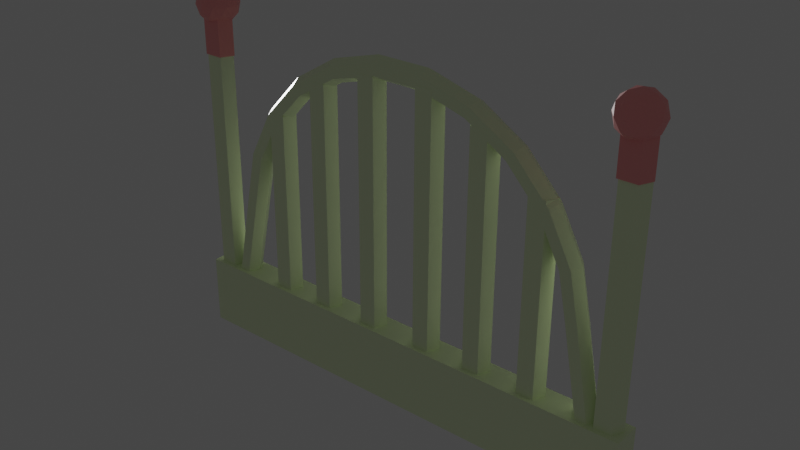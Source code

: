 # Source: fence.blend  (saved by Blender 2.93.21; exported with 4.5.12 LTS)
import bpy
from mathutils import Matrix  # noqa: F401  (used for matrix-valued properties, if any)

bpy.ops.wm.read_factory_settings(use_empty=True)
scene = bpy.context.scene
scene.name = 'Scene'

# ---- collections
col_fence = bpy.data.collections.new('fence'); scene.collection.children.link(col_fence)

# ---- materials (node trees are filled in below, after node groups)
mat_material_001 = bpy.data.materials.new('Material.001')
mat_material_001.alpha_threshold = 0.0
mat_material_001.use_transparent_shadow = False
mat_material_001.line_color = (0.0, 0.0, 0.0, 1.0)
mat_roof4 = bpy.data.materials.new('roof4')
mat_roof4.use_transparent_shadow = False

# ---- material node trees
mat_material_001.use_nodes = True; mat_material_001.node_tree.nodes.clear()
_N = mat_material_001.node_tree.nodes; _L = mat_material_001.node_tree.links
n0 = _N.new('ShaderNodeOutputMaterial'); n0.name = 'Material Output'; n0.location = (300, 300)
n1 = _N.new('ShaderNodeBsdfPrincipled'); n1.name = 'Principled BSDF'; n1.location = (10, 300)
n1.distribution = 'GGX'
n1.subsurface_method = 'BURLEY'
n1.inputs[0].default_value = (0.882, 1.0, 0.6606, 1.0)
n1.inputs[2].default_value = 0.4
n1.inputs[3].default_value = 1.45
n1.inputs[27].default_value = (0.0, 0.0, 0.0, 1.0)
n1.inputs[28].default_value = 1.0
_L.new(n1.outputs[0], n0.inputs[0])
n0.is_active_output = True
mat_roof4.use_nodes = True; mat_roof4.node_tree.nodes.clear()
_N = mat_roof4.node_tree.nodes; _L = mat_roof4.node_tree.links
n0 = _N.new('ShaderNodeBsdfPrincipled'); n0.name = 'Principled BSDF'; n0.location = (10, 300)
n0.distribution = 'GGX'
n0.subsurface_method = 'BURLEY'
n0.inputs[0].default_value = (1.0, 0.3718, 0.3659, 1.0)
n0.inputs[3].default_value = 1.45
n0.inputs[27].default_value = (0.0, 0.0, 0.0, 1.0)
n0.inputs[28].default_value = 1.0
n1 = _N.new('ShaderNodeOutputMaterial'); n1.name = 'Material Output'; n1.location = (300, 300)
_L.new(n0.outputs[0], n1.inputs[0])
n1.is_active_output = True

# ---- world
world_world = bpy.data.worlds.new('World'); scene.world = world_world
world_world.use_nodes = True; world_world.node_tree.nodes.clear()
_N = world_world.node_tree.nodes; _L = world_world.node_tree.links
n0 = _N.new('ShaderNodeOutputWorld'); n0.name = 'World Output'; n0.location = (300, 300)
n1 = _N.new('ShaderNodeBackground'); n1.name = 'Background'; n1.location = (10, 300)
n1.inputs[0].default_value = (0.05088, 0.05088, 0.05088, 1.0)
_L.new(n1.outputs[0], n0.inputs[0])
n0.is_active_output = True
world_world.color = (0.05088, 0.05088, 0.05088)
world_world.use_sun_shadow = False
world_world.sun_shadow_jitter_overblur = 0.0

# ---- lights
light_sun = bpy.data.lights.new('Sun', 'SUN')
light_sun.transmission_factor = 0.0
light_sun.energy = 1.0
light_sun.shadow_soft_size = 0.125

# ---- meshes
me_cylinder_015 = bpy.data.meshes.new('Cylinder.015')
me_cylinder_015.from_pydata([(9.384e-10, 0.15, -1.065), (9.384e-10, 0.15, 1.065), (0.1427, 0.04635, -1.065), (0.1427, 0.04635, 1.065), (0.08817, -0.1214, -1.065), (0.08817, -0.1214, 1.065), (-0.08817, -0.1214, -1.065), (-0.08817, -0.1214, 1.065), (-0.1427, 0.04635, -1.065), (-0.1427, 0.04635, 1.065)], [], [(0, 1, 3, 2), (2, 3, 5, 4), (4, 5, 7, 6), (3, 1, 9, 7, 5), (6, 7, 9, 8), (8, 9, 1, 0), (0, 2, 4, 6, 8)])
_uv = me_cylinder_015.uv_layers.new(name='UVMap')
_uv.uv.foreach_set('vector', [1.0, 0.5, 1.0, 1.0, 0.8, 1.0, 0.8, 0.5, 0.8, 0.5, 0.8, 1.0, 0.6, 1.0, 0.6, 0.5, 0.6, 0.5, 0.6, 1.0, 0.4, 1.0, 0.4, 0.5, 0.4783, 0.3242, 0.25, 0.49, 0.02175, 0.3242, 0.1089, 0.05584, 0.3911, 0.05584, 0.4, 0.5, 0.4, 1.0, 0.2, 1.0, 0.2, 0.5, 0.2, 0.5, 0.2, 1.0, 2.98e-08, 1.0, 2.98e-08, 0.5, 0.75, 0.49, 0.9783, 0.3242, 0.8911, 0.05584, 0.6089, 0.05584, 0.5217, 0.3242])
me_cylinder_015.materials.append(mat_material_001)
me_cylinder_015.use_remesh_fix_poles = True
me_cylinder_015.use_remesh_preserve_attributes = False
me_cylinder_015.update()
me_torus_002 = bpy.data.meshes.new('Torus.002')
me_torus_002.from_pydata([(0.5625, 1.578, -1.732e-10), (0.5656, 1.533, 0.07794), (0.5718, 1.443, 0.07794), (0.5748, 1.398, -1.732e-10), (0.5718, 1.443, -0.07794), (0.5656, 1.533, -0.07794), (0.1413, 1.49, -1.732e-10), (0.1563, 1.448, 0.07794), (0.1865, 1.363, 0.07794), (0.2015, 1.32, -1.732e-10), (0.1865, 1.363, -0.07794), (0.1563, 1.448, -0.07794), (-0.2408, 1.292, -1.732e-10), (-0.2148, 1.255, 0.07794), (-0.1629, 1.182, 0.07794), (-0.137, 1.145, -1.732e-10), (-0.1629, 1.182, -0.07794), (-0.2148, 1.255, -0.07794), (-0.5553, 0.9984, -1.732e-10), (-0.5204, 0.97, 0.07794), (-0.4505, 0.9132, 0.07794), (-0.4156, 0.8849, -1.732e-10), (-0.4505, 0.9132, -0.07794), (-0.5204, 0.97, -0.07794), (-0.7788, 0.6308, -1.732e-10), (-0.7376, 0.6129, 0.07794), (-0.655, 0.577, 0.07794), (-0.6137, 0.5591, -1.732e-10), (-0.655, 0.577, -0.07794), (-0.7376, 0.6129, -0.07794), (-0.8949, 0.2165, -1.732e-10), (-0.8503, 0.2103, 0.07794), (-0.7612, 0.1981, 0.07794), (-0.7166, 0.192, -1.732e-10), (-0.7612, 0.1981, -0.07794), (-0.8503, 0.2103, -0.07794), (-0.8949, -0.2138, -1.732e-10), (-0.8503, -0.2077, 0.07794), (-0.7612, -0.1954, 0.07794), (-0.7166, -0.1893, -1.732e-10), (-0.7612, -0.1954, -0.07794), (-0.8503, -0.2077, -0.07794), (-0.7788, -0.6281, -1.732e-10), (-0.7376, -0.6102, 0.07794), (-0.655, -0.5744, 0.07794), (-0.6137, -0.5564, -1.732e-10), (-0.655, -0.5744, -0.07794), (-0.7376, -0.6102, -0.07794), (-0.5553, -0.9958, -1.732e-10), (-0.5204, -0.9674, 0.07794), (-0.4505, -0.9106, 0.07794), (-0.4156, -0.8822, -1.732e-10), (-0.4505, -0.9106, -0.07794), (-0.5204, -0.9674, -0.07794), (-0.2408, -1.289, -1.732e-10), (-0.2148, -1.253, 0.07794), (-0.1629, -1.179, 0.07794), (-0.137, -1.142, -1.732e-10), (-0.1629, -1.179, -0.07794), (-0.2148, -1.253, -0.07794), (0.1413, -1.487, -1.732e-10), (0.1563, -1.445, 0.07794), (0.1865, -1.36, 0.07794), (0.2015, -1.318, -1.732e-10), (0.1865, -1.36, -0.07794), (0.1563, -1.445, -0.07794), (0.5625, -1.575, -1.732e-10), (0.5656, -1.53, 0.07794), (0.5718, -1.44, 0.07794), (0.5748, -1.395, -1.732e-10), (0.5718, -1.44, -0.07794), (0.5656, -1.53, -0.07794), (1.268, 1.709, 1.408e-09), (1.268, 1.664, 0.07794), (1.268, 1.575, 0.07794), (1.268, 1.53, 1.408e-09), (1.268, 1.575, -0.07794), (1.268, 1.664, -0.07794), (1.268, -1.674, 0.07794), (1.268, -1.719, 6.223e-09), (1.268, -1.584, 0.07794), (1.268, -1.54, 6.223e-09), (1.268, -1.584, -0.07794), (1.268, -1.674, -0.07794)], [], [(72, 0, 1, 73), (1, 2, 74, 73), (74, 2, 3, 75), (75, 3, 4, 76), (76, 4, 5, 77), (77, 5, 0, 72), (0, 6, 7, 1), (1, 7, 8, 2), (2, 8, 9, 3), (3, 9, 10, 4), (4, 10, 11, 5), (5, 11, 6, 0), (6, 12, 13, 7), (7, 13, 14, 8), (8, 14, 15, 9), (9, 15, 16, 10), (10, 16, 17, 11), (11, 17, 12, 6), (12, 18, 19, 13), (13, 19, 20, 14), (14, 20, 21, 15), (15, 21, 22, 16), (16, 22, 23, 17), (17, 23, 18, 12), (18, 24, 25, 19), (19, 25, 26, 20), (20, 26, 27, 21), (21, 27, 28, 22), (22, 28, 29, 23), (23, 29, 24, 18), (24, 30, 31, 25), (25, 31, 32, 26), (26, 32, 33, 27), (27, 33, 34, 28), (28, 34, 35, 29), (29, 35, 30, 24), (30, 36, 37, 31), (31, 37, 38, 32), (32, 38, 39, 33), (33, 39, 40, 34), (34, 40, 41, 35), (35, 41, 36, 30), (36, 42, 43, 37), (37, 43, 44, 38), (38, 44, 45, 39), (39, 45, 46, 40), (40, 46, 47, 41), (41, 47, 42, 36), (42, 48, 49, 43), (43, 49, 50, 44), (44, 50, 51, 45), (45, 51, 52, 46), (46, 52, 53, 47), (47, 53, 48, 42), (48, 54, 55, 49), (49, 55, 56, 50), (50, 56, 57, 51), (51, 57, 58, 52), (52, 58, 59, 53), (53, 59, 54, 48), (54, 60, 61, 55), (55, 61, 62, 56), (56, 62, 63, 57), (57, 63, 64, 58), (58, 64, 65, 59), (59, 65, 60, 54), (60, 66, 67, 61), (61, 67, 68, 62), (62, 68, 69, 63), (63, 69, 70, 64), (64, 70, 71, 65), (65, 71, 66, 60), (78, 67, 66, 79), (80, 68, 67, 78), (81, 69, 68, 80), (82, 70, 69, 81), (70, 82, 83, 71), (79, 66, 71, 83), (77, 72, 73, 74, 75, 76), (82, 81, 80, 78, 79, 83)])
_uv = me_torus_002.uv_layers.new(name='UVMap')
_uv.uv.foreach_set('vector', [0.7787, 0.5, 0.7826, 0.5, 0.7826, 0.6667, 0.7787, 0.6667, 0.7826, 0.6667, 0.7826, 0.8333, 0.7789, 0.8333, 0.7787, 0.6667, 0.7789, 0.8333, 0.7826, 0.8333, 0.7826, 1.0, 0.7789, 1.0, 0.7789, -1.11e-16, 0.7826, -1.11e-16, 0.7826, 0.1667, 0.7789, 0.1667, 0.7789, 0.1667, 0.7826, 0.1667, 0.7826, 0.3333, 0.7787, 0.3333, 0.7787, 0.3333, 0.7826, 0.3333, 0.7826, 0.5, 0.7787, 0.5, 0.7826, 0.5, 0.8261, 0.5, 0.8261, 0.6667, 0.7826, 0.6667, 0.7826, 0.6667, 0.8261, 0.6667, 0.8261, 0.8333, 0.7826, 0.8333, 0.7826, 0.8333, 0.8261, 0.8333, 0.8261, 1.0, 0.7826, 1.0, 0.7826, -1.11e-16, 0.8261, -1.11e-16, 0.8261, 0.1667, 0.7826, 0.1667, 0.7826, 0.1667, 0.8261, 0.1667, 0.8261, 0.3333, 0.7826, 0.3333, 0.7826, 0.3333, 0.8261, 0.3333, 0.8261, 0.5, 0.7826, 0.5, 0.8261, 0.5, 0.8696, 0.5, 0.8696, 0.6667, 0.8261, 0.6667, 0.8261, 0.6667, 0.8696, 0.6667, 0.8696, 0.8333, 0.8261, 0.8333, 0.8261, 0.8333, 0.8696, 0.8333, 0.8696, 1.0, 0.8261, 1.0, 0.8261, -1.11e-16, 0.8696, -1.11e-16, 0.8696, 0.1667, 0.8261, 0.1667, 0.8261, 0.1667, 0.8696, 0.1667, 0.8696, 0.3333, 0.8261, 0.3333, 0.8261, 0.3333, 0.8696, 0.3333, 0.8696, 0.5, 0.8261, 0.5, 0.8696, 0.5, 0.913, 0.5, 0.913, 0.6667, 0.8696, 0.6667, 0.8696, 0.6667, 0.913, 0.6667, 0.913, 0.8333, 0.8696, 0.8333, 0.8696, 0.8333, 0.913, 0.8333, 0.913, 1.0, 0.8696, 1.0, 0.8696, -1.11e-16, 0.913, -1.11e-16, 0.913, 0.1667, 0.8696, 0.1667, 0.8696, 0.1667, 0.913, 0.1667, 0.913, 0.3333, 0.8696, 0.3333, 0.8696, 0.3333, 0.913, 0.3333, 0.913, 0.5, 0.8696, 0.5, 0.913, 0.5, 0.9565, 0.5, 0.9565, 0.6667, 0.913, 0.6667, 0.913, 0.6667, 0.9565, 0.6667, 0.9565, 0.8333, 0.913, 0.8333, 0.913, 0.8333, 0.9565, 0.8333, 0.9565, 1.0, 0.913, 1.0, 0.913, -1.11e-16, 0.9565, -1.11e-16, 0.9565, 0.1667, 0.913, 0.1667, 0.913, 0.1667, 0.9565, 0.1667, 0.9565, 0.3333, 0.913, 0.3333, 0.913, 0.3333, 0.9565, 0.3333, 0.9565, 0.5, 0.913, 0.5, 0.9565, 0.5, 1.0, 0.5, 1.0, 0.6667, 0.9565, 0.6667, 0.9565, 0.6667, 1.0, 0.6667, 1.0, 0.8333, 0.9565, 0.8333, 0.9565, 0.8333, 1.0, 0.8333, 1.0, 1.0, 0.9565, 1.0, 0.9565, -1.11e-16, 1.0, -1.11e-16, 1.0, 0.1667, 0.9565, 0.1667, 0.9565, 0.1667, 1.0, 0.1667, 1.0, 0.3333, 0.9565, 0.3333, 0.9565, 0.3333, 1.0, 0.3333, 1.0, 0.5, 0.9565, 0.5, -3.331e-16, 0.5, 0.04348, 0.5, 0.04348, 0.6667, -3.331e-16, 0.6667, -3.331e-16, 0.6667, 0.04348, 0.6667, 0.04348, 0.8333, -3.331e-16, 0.8333, -3.331e-16, 0.8333, 0.04348, 0.8333, 0.04348, 1.0, -3.331e-16, 1.0, -3.331e-16, -1.11e-16, 0.04348, -1.11e-16, 0.04348, 0.1667, -3.331e-16, 0.1667, -3.331e-16, 0.1667, 0.04348, 0.1667, 0.04348, 0.3333, -3.331e-16, 0.3333, -3.331e-16, 0.3333, 0.04348, 0.3333, 0.04348, 0.5, -3.331e-16, 0.5, 0.04348, 0.5, 0.08696, 0.5, 0.08696, 0.6667, 0.04348, 0.6667, 0.04348, 0.6667, 0.08696, 0.6667, 0.08696, 0.8333, 0.04348, 0.8333, 0.04348, 0.8333, 0.08696, 0.8333, 0.08696, 1.0, 0.04348, 1.0, 0.04348, -1.11e-16, 0.08696, -1.11e-16, 0.08696, 0.1667, 0.04348, 0.1667, 0.04348, 0.1667, 0.08696, 0.1667, 0.08696, 0.3333, 0.04348, 0.3333, 0.04348, 0.3333, 0.08696, 0.3333, 0.08696, 0.5, 0.04348, 0.5, 0.08696, 0.5, 0.1304, 0.5, 0.1304, 0.6667, 0.08696, 0.6667, 0.08696, 0.6667, 0.1304, 0.6667, 0.1304, 0.8333, 0.08696, 0.8333, 0.08696, 0.8333, 0.1304, 0.8333, 0.1304, 1.0, 0.08696, 1.0, 0.08696, -1.11e-16, 0.1304, -1.11e-16, 0.1304, 0.1667, 0.08696, 0.1667, 0.08696, 0.1667, 0.1304, 0.1667, 0.1304, 0.3333, 0.08696, 0.3333, 0.08696, 0.3333, 0.1304, 0.3333, 0.1304, 0.5, 0.08696, 0.5, 0.1304, 0.5, 0.1739, 0.5, 0.1739, 0.6667, 0.1304, 0.6667, 0.1304, 0.6667, 0.1739, 0.6667, 0.1739, 0.8333, 0.1304, 0.8333, 0.1304, 0.8333, 0.1739, 0.8333, 0.1739, 1.0, 0.1304, 1.0, 0.1304, -1.11e-16, 0.1739, -1.11e-16, 0.1739, 0.1667, 0.1304, 0.1667, 0.1304, 0.1667, 0.1739, 0.1667, 0.1739, 0.3333, 0.1304, 0.3333, 0.1304, 0.3333, 0.1739, 0.3333, 0.1739, 0.5, 0.1304, 0.5, 0.1739, 0.5, 0.2174, 0.5, 0.2174, 0.6667, 0.1739, 0.6667, 0.1739, 0.6667, 0.2174, 0.6667, 0.2174, 0.8333, 0.1739, 0.8333, 0.1739, 0.8333, 0.2174, 0.8333, 0.2174, 1.0, 0.1739, 1.0, 0.1739, -1.11e-16, 0.2174, -1.11e-16, 0.2174, 0.1667, 0.1739, 0.1667, 0.1739, 0.1667, 0.2174, 0.1667, 0.2174, 0.3333, 0.1739, 0.3333, 0.1739, 0.3333, 0.2174, 0.3333, 0.2174, 0.5, 0.1739, 0.5, 0.2174, 0.5, 0.2609, 0.5, 0.2609, 0.6667, 0.2174, 0.6667, 0.2174, 0.6667, 0.2609, 0.6667, 0.2609, 0.8333, 0.2174, 0.8333, 0.2174, 0.8333, 0.2609, 0.8333, 0.2609, 1.0, 0.2174, 1.0, 0.2174, -1.11e-16, 0.2609, -1.11e-16, 0.2609, 0.1667, 0.2174, 0.1667, 0.2174, 0.1667, 0.2609, 0.1667, 0.2609, 0.3333, 0.2174, 0.3333, 0.2174, 0.3333, 0.2609, 0.3333, 0.2609, 0.5, 0.2174, 0.5, 0.2647, 0.6667, 0.2609, 0.6667, 0.2609, 0.5, 0.2648, 0.5, 0.2646, 0.8333, 0.2609, 0.8333, 0.2609, 0.6667, 0.2647, 0.6667, 0.2646, 1.0, 0.2609, 1.0, 0.2609, 0.8333, 0.2646, 0.8333, 0.2646, 0.1667, 0.2609, 0.1667, 0.2609, -1.11e-16, 0.2646, -1.11e-16, 0.2609, 0.1667, 0.2646, 0.1667, 0.2647, 0.3333, 0.2609, 0.3333, 0.2648, 0.5, 0.2609, 0.5, 0.2609, 0.3333, 0.2647, 0.3333, 0.6331, 0.7195, 0.6297, 0.6347, 0.6331, 0.5498, 0.6399, 0.5498, 0.6433, 0.6347, 0.6399, 0.7195, 0.8586, 0.7195, 0.8552, 0.6347, 0.8586, 0.5498, 0.8654, 0.5498, 0.8688, 0.6347, 0.8654, 0.7195])
me_torus_002.materials.append(mat_material_001)
me_torus_002.use_remesh_fix_poles = True
me_torus_002.use_remesh_preserve_attributes = False
me_torus_002.update()
me_cube_019 = bpy.data.meshes.new('Cube.019')
me_cube_019.from_pydata([(-1.0, -1.0, -1.0), (-1.0, -1.0, 1.0), (-1.0, 1.0, -1.0), (-1.0, 1.0, 1.0), (1.0, -1.0, -1.0), (1.0, -1.0, 1.0), (1.0, 1.0, -1.0), (1.0, 1.0, 1.0)], [], [(0, 1, 3, 2), (2, 3, 7, 6), (6, 7, 5, 4), (4, 5, 1, 0), (2, 6, 4, 0), (7, 3, 1, 5)])
_uv = me_cube_019.uv_layers.new(name='UVMap')
_uv.uv.foreach_set('vector', [0.375, 0.0, 0.625, 0.0, 0.625, 0.25, 0.375, 0.25, 0.375, 0.25, 0.625, 0.25, 0.625, 0.5, 0.375, 0.5, 0.375, 0.5, 0.625, 0.5, 0.625, 0.75, 0.375, 0.75, 0.375, 0.75, 0.625, 0.75, 0.625, 1.0, 0.375, 1.0, 0.125, 0.5, 0.375, 0.5, 0.375, 0.75, 0.125, 0.75, 0.625, 0.5, 0.875, 0.5, 0.875, 0.75, 0.625, 0.75])
me_cube_019.materials.append(mat_material_001)
me_cube_019.use_remesh_fix_poles = True
me_cube_019.use_remesh_preserve_attributes = False
me_cube_019.update()
me_cylinder_016 = bpy.data.meshes.new('Cylinder.016')
me_cylinder_016.from_pydata([(9.384e-10, 0.15, -1.065), (9.384e-10, 0.15, 1.065), (0.1427, 0.04635, -1.065), (0.1427, 0.04635, 1.065), (0.08817, -0.1214, -1.065), (0.08817, -0.1214, 1.065), (-0.08817, -0.1214, -1.065), (-0.08817, -0.1214, 1.065), (-0.1427, 0.04635, -1.065), (-0.1427, 0.04635, 1.065)], [], [(0, 1, 3, 2), (2, 3, 5, 4), (4, 5, 7, 6), (3, 1, 9, 7, 5), (6, 7, 9, 8), (8, 9, 1, 0), (0, 2, 4, 6, 8)])
_uv = me_cylinder_016.uv_layers.new(name='UVMap')
_uv.uv.foreach_set('vector', [1.0, 0.5, 1.0, 1.0, 0.8, 1.0, 0.8, 0.5, 0.8, 0.5, 0.8, 1.0, 0.6, 1.0, 0.6, 0.5, 0.6, 0.5, 0.6, 1.0, 0.4, 1.0, 0.4, 0.5, 0.4783, 0.3242, 0.25, 0.49, 0.02175, 0.3242, 0.1089, 0.05584, 0.3911, 0.05584, 0.4, 0.5, 0.4, 1.0, 0.2, 1.0, 0.2, 0.5, 0.2, 0.5, 0.2, 1.0, 2.98e-08, 1.0, 2.98e-08, 0.5, 0.75, 0.49, 0.9783, 0.3242, 0.8911, 0.05584, 0.6089, 0.05584, 0.5217, 0.3242])
me_cylinder_016.materials.append(mat_material_001)
me_cylinder_016.use_remesh_fix_poles = True
me_cylinder_016.use_remesh_preserve_attributes = False
me_cylinder_016.update()
me_cylinder_017 = bpy.data.meshes.new('Cylinder.017')
me_cylinder_017.from_pydata([(9.384e-10, 0.15, -1.065), (9.384e-10, 0.15, 1.065), (0.1427, 0.04635, -1.065), (0.1427, 0.04635, 1.065), (0.08817, -0.1214, -1.065), (0.08817, -0.1214, 1.065), (-0.08817, -0.1214, -1.065), (-0.08817, -0.1214, 1.065), (-0.1427, 0.04635, -1.065), (-0.1427, 0.04635, 1.065)], [], [(0, 1, 3, 2), (2, 3, 5, 4), (4, 5, 7, 6), (3, 1, 9, 7, 5), (6, 7, 9, 8), (8, 9, 1, 0), (0, 2, 4, 6, 8)])
_uv = me_cylinder_017.uv_layers.new(name='UVMap')
_uv.uv.foreach_set('vector', [1.0, 0.5, 1.0, 1.0, 0.8, 1.0, 0.8, 0.5, 0.8, 0.5, 0.8, 1.0, 0.6, 1.0, 0.6, 0.5, 0.6, 0.5, 0.6, 1.0, 0.4, 1.0, 0.4, 0.5, 0.4783, 0.3242, 0.25, 0.49, 0.02175, 0.3242, 0.1089, 0.05584, 0.3911, 0.05584, 0.4, 0.5, 0.4, 1.0, 0.2, 1.0, 0.2, 0.5, 0.2, 0.5, 0.2, 1.0, 2.98e-08, 1.0, 2.98e-08, 0.5, 0.75, 0.49, 0.9783, 0.3242, 0.8911, 0.05584, 0.6089, 0.05584, 0.5217, 0.3242])
me_cylinder_017.materials.append(mat_material_001)
me_cylinder_017.use_remesh_fix_poles = True
me_cylinder_017.use_remesh_preserve_attributes = False
me_cylinder_017.update()
me_cylinder_018 = bpy.data.meshes.new('Cylinder.018')
me_cylinder_018.from_pydata([(9.384e-10, 0.15, -1.065), (9.384e-10, 0.15, 1.065), (0.1427, 0.04635, -1.065), (0.1427, 0.04635, 1.065), (0.08817, -0.1214, -1.065), (0.08817, -0.1214, 1.065), (-0.08817, -0.1214, -1.065), (-0.08817, -0.1214, 1.065), (-0.1427, 0.04635, -1.065), (-0.1427, 0.04635, 1.065)], [], [(0, 1, 3, 2), (2, 3, 5, 4), (4, 5, 7, 6), (3, 1, 9, 7, 5), (6, 7, 9, 8), (8, 9, 1, 0), (0, 2, 4, 6, 8)])
_uv = me_cylinder_018.uv_layers.new(name='UVMap')
_uv.uv.foreach_set('vector', [1.0, 0.5, 1.0, 1.0, 0.8, 1.0, 0.8, 0.5, 0.8, 0.5, 0.8, 1.0, 0.6, 1.0, 0.6, 0.5, 0.6, 0.5, 0.6, 1.0, 0.4, 1.0, 0.4, 0.5, 0.4783, 0.3242, 0.25, 0.49, 0.02175, 0.3242, 0.1089, 0.05584, 0.3911, 0.05584, 0.4, 0.5, 0.4, 1.0, 0.2, 1.0, 0.2, 0.5, 0.2, 0.5, 0.2, 1.0, 2.98e-08, 1.0, 2.98e-08, 0.5, 0.75, 0.49, 0.9783, 0.3242, 0.8911, 0.05584, 0.6089, 0.05584, 0.5217, 0.3242])
me_cylinder_018.materials.append(mat_roof4)
me_cylinder_018.use_remesh_fix_poles = True
me_cylinder_018.use_remesh_preserve_attributes = False
me_cylinder_018.update()
me_icosphere_012 = bpy.data.meshes.new('Icosphere.012')
me_icosphere_012.from_pydata([(2.986e-10, -5.322e-10, -0.17), (0.123, -0.08937, -0.07603), (-0.04699, -0.1446, -0.07603), (-0.1521, -5.322e-10, -0.07603), (-0.04699, 0.1446, -0.07603), (0.123, 0.08937, -0.07603), (0.04699, -0.1446, 0.07603), (-0.123, -0.08937, 0.07603), (-0.123, 0.08937, 0.07603), (0.04699, 0.1446, 0.07603), (0.1521, -5.322e-10, 0.07603), (2.986e-10, -5.322e-10, 0.17), (-0.02762, -0.085, -0.1446), (0.0723, -0.05253, -0.1446), (0.04469, -0.1375, -0.08938), (0.1446, -5.322e-10, -0.08938), (0.0723, 0.05253, -0.1446), (-0.08937, -5.322e-10, -0.1446), (-0.117, -0.085, -0.08938), (-0.02762, 0.085, -0.1446), (-0.117, 0.085, -0.08938), (0.04469, 0.1375, -0.08938), (0.1617, -0.05253, 9.875e-10), (0.1617, 0.05253, 9.875e-10), (2.986e-10, -0.17, 9.875e-10), (0.09992, -0.1375, 9.875e-10), (-0.1617, -0.05253, 9.875e-10), (-0.09992, -0.1375, 9.875e-10), (-0.09992, 0.1375, 9.875e-10), (-0.1617, 0.05253, 9.875e-10), (0.09992, 0.1375, 9.875e-10), (2.986e-10, 0.17, 9.875e-10), (0.117, -0.085, 0.08938), (-0.04469, -0.1375, 0.08938), (-0.1446, -5.322e-10, 0.08938), (-0.04469, 0.1375, 0.08938), (0.117, 0.085, 0.08938), (0.02762, -0.085, 0.1446), (0.08937, -5.322e-10, 0.1446), (-0.0723, -0.05253, 0.1446), (-0.0723, 0.05253, 0.1446), (0.02762, 0.085, 0.1446)], [], [(0, 13, 12), (1, 13, 15), (0, 12, 17), (0, 17, 19), (0, 19, 16), (1, 15, 22), (2, 14, 24), (3, 18, 26), (4, 20, 28), (5, 21, 30), (1, 22, 25), (2, 24, 27), (3, 26, 29), (4, 28, 31), (5, 30, 23), (6, 32, 37), (7, 33, 39), (8, 34, 40), (9, 35, 41), (10, 36, 38), (38, 41, 11), (38, 36, 41), (36, 9, 41), (41, 40, 11), (41, 35, 40), (35, 8, 40), (40, 39, 11), (40, 34, 39), (34, 7, 39), (39, 37, 11), (39, 33, 37), (33, 6, 37), (37, 38, 11), (37, 32, 38), (32, 10, 38), (23, 36, 10), (23, 30, 36), (30, 9, 36), (31, 35, 9), (31, 28, 35), (28, 8, 35), (29, 34, 8), (29, 26, 34), (26, 7, 34), (27, 33, 7), (27, 24, 33), (24, 6, 33), (25, 32, 6), (25, 22, 32), (22, 10, 32), (30, 31, 9), (30, 21, 31), (21, 4, 31), (28, 29, 8), (28, 20, 29), (20, 3, 29), (26, 27, 7), (26, 18, 27), (18, 2, 27), (24, 25, 6), (24, 14, 25), (14, 1, 25), (22, 23, 10), (22, 15, 23), (15, 5, 23), (16, 21, 5), (16, 19, 21), (19, 4, 21), (19, 20, 4), (19, 17, 20), (17, 3, 20), (17, 18, 3), (17, 12, 18), (12, 2, 18), (15, 16, 5), (15, 13, 16), (13, 0, 16), (12, 14, 2), (12, 13, 14), (13, 1, 14)])
_uv = me_icosphere_012.uv_layers.new(name='UVMap')
_uv.uv.foreach_set('vector', [0.1818, 0.0, 0.2273, 0.07873, 0.1364, 0.07873, 0.2727, 0.1575, 0.3182, 0.07873, 0.3636, 0.1575, 0.9091, 0.0, 0.9545, 0.07873, 0.8636, 0.07873, 0.7273, 0.0, 0.7727, 0.07873, 0.6818, 0.07873, 0.5455, 0.0, 0.5909, 0.07873, 0.5, 0.07873, 0.2727, 0.1575, 0.3636, 0.1575, 0.3182, 0.2362, 0.09091, 0.1575, 0.1818, 0.1575, 0.1364, 0.2362, 0.8182, 0.1575, 0.9091, 0.1575, 0.8636, 0.2362, 0.6364, 0.1575, 0.7273, 0.1575, 0.6818, 0.2362, 0.4545, 0.1575, 0.5455, 0.1575, 0.5, 0.2362, 0.2727, 0.1575, 0.3182, 0.2362, 0.2273, 0.2362, 0.09091, 0.1575, 0.1364, 0.2362, 0.04546, 0.2362, 0.8182, 0.1575, 0.8636, 0.2362, 0.7727, 0.2362, 0.6364, 0.1575, 0.6818, 0.2362, 0.5909, 0.2362, 0.4545, 0.1575, 0.5, 0.2362, 0.4091, 0.2362, 0.1818, 0.3149, 0.2727, 0.3149, 0.2273, 0.3937, 0.0, 0.3149, 0.09091, 0.3149, 0.04546, 0.3937, 0.7273, 0.3149, 0.8182, 0.3149, 0.7727, 0.3937, 0.5455, 0.3149, 0.6364, 0.3149, 0.5909, 0.3937, 0.3636, 0.3149, 0.4545, 0.3149, 0.4091, 0.3937, 0.4091, 0.3937, 0.5, 0.3937, 0.4545, 0.4724, 0.4091, 0.3937, 0.4545, 0.3149, 0.5, 0.3937, 0.4545, 0.3149, 0.5455, 0.3149, 0.5, 0.3937, 0.5909, 0.3937, 0.6818, 0.3937, 0.6364, 0.4724, 0.5909, 0.3937, 0.6364, 0.3149, 0.6818, 0.3937, 0.6364, 0.3149, 0.7273, 0.3149, 0.6818, 0.3937, 0.7727, 0.3937, 0.8636, 0.3937, 0.8182, 0.4724, 0.7727, 0.3937, 0.8182, 0.3149, 0.8636, 0.3937, 0.8182, 0.3149, 0.9091, 0.3149, 0.8636, 0.3937, 0.04546, 0.3937, 0.1364, 0.3937, 0.09091, 0.4724, 0.04546, 0.3937, 0.09091, 0.3149, 0.1364, 0.3937, 0.09091, 0.3149, 0.1818, 0.3149, 0.1364, 0.3937, 0.2273, 0.3937, 0.3182, 0.3937, 0.2727, 0.4724, 0.2273, 0.3937, 0.2727, 0.3149, 0.3182, 0.3937, 0.2727, 0.3149, 0.3636, 0.3149, 0.3182, 0.3937, 0.4091, 0.2362, 0.4545, 0.3149, 0.3636, 0.3149, 0.4091, 0.2362, 0.5, 0.2362, 0.4545, 0.3149, 0.5, 0.2362, 0.5455, 0.3149, 0.4545, 0.3149, 0.5909, 0.2362, 0.6364, 0.3149, 0.5455, 0.3149, 0.5909, 0.2362, 0.6818, 0.2362, 0.6364, 0.3149, 0.6818, 0.2362, 0.7273, 0.3149, 0.6364, 0.3149, 0.7727, 0.2362, 0.8182, 0.3149, 0.7273, 0.3149, 0.7727, 0.2362, 0.8636, 0.2362, 0.8182, 0.3149, 0.8636, 0.2362, 0.9091, 0.3149, 0.8182, 0.3149, 0.04546, 0.2362, 0.09091, 0.3149, 0.0, 0.3149, 0.04546, 0.2362, 0.1364, 0.2362, 0.09091, 0.3149, 0.1364, 0.2362, 0.1818, 0.3149, 0.09091, 0.3149, 0.2273, 0.2362, 0.2727, 0.3149, 0.1818, 0.3149, 0.2273, 0.2362, 0.3182, 0.2362, 0.2727, 0.3149, 0.3182, 0.2362, 0.3636, 0.3149, 0.2727, 0.3149, 0.5, 0.2362, 0.5909, 0.2362, 0.5455, 0.3149, 0.5, 0.2362, 0.5455, 0.1575, 0.5909, 0.2362, 0.5455, 0.1575, 0.6364, 0.1575, 0.5909, 0.2362, 0.6818, 0.2362, 0.7727, 0.2362, 0.7273, 0.3149, 0.6818, 0.2362, 0.7273, 0.1575, 0.7727, 0.2362, 0.7273, 0.1575, 0.8182, 0.1575, 0.7727, 0.2362, 0.8636, 0.2362, 0.9545, 0.2362, 0.9091, 0.3149, 0.8636, 0.2362, 0.9091, 0.1575, 0.9545, 0.2362, 0.9091, 0.1575, 1.0, 0.1575, 0.9545, 0.2362, 0.1364, 0.2362, 0.2273, 0.2362, 0.1818, 0.3149, 0.1364, 0.2362, 0.1818, 0.1575, 0.2273, 0.2362, 0.1818, 0.1575, 0.2727, 0.1575, 0.2273, 0.2362, 0.3182, 0.2362, 0.4091, 0.2362, 0.3636, 0.3149, 0.3182, 0.2362, 0.3636, 0.1575, 0.4091, 0.2362, 0.3636, 0.1575, 0.4545, 0.1575, 0.4091, 0.2362, 0.5, 0.07873, 0.5455, 0.1575, 0.4545, 0.1575, 0.5, 0.07873, 0.5909, 0.07873, 0.5455, 0.1575, 0.5909, 0.07873, 0.6364, 0.1575, 0.5455, 0.1575, 0.6818, 0.07873, 0.7273, 0.1575, 0.6364, 0.1575, 0.6818, 0.07873, 0.7727, 0.07873, 0.7273, 0.1575, 0.7727, 0.07873, 0.8182, 0.1575, 0.7273, 0.1575, 0.8636, 0.07873, 0.9091, 0.1575, 0.8182, 0.1575, 0.8636, 0.07873, 0.9545, 0.07873, 0.9091, 0.1575, 0.9545, 0.07873, 1.0, 0.1575, 0.9091, 0.1575, 0.3636, 0.1575, 0.4091, 0.07873, 0.4545, 0.1575, 0.3636, 0.1575, 0.3182, 0.07873, 0.4091, 0.07873, 0.3182, 0.07873, 0.3636, 0.0, 0.4091, 0.07873, 0.1364, 0.07873, 0.1818, 0.1575, 0.09091, 0.1575, 0.1364, 0.07873, 0.2273, 0.07873, 0.1818, 0.1575, 0.2273, 0.07873, 0.2727, 0.1575, 0.1818, 0.1575])
me_icosphere_012.materials.append(mat_roof4)
me_icosphere_012.use_remesh_fix_poles = True
me_icosphere_012.use_remesh_preserve_attributes = False
me_icosphere_012.update()

# ---- objects
ob_cylinder_028 = bpy.data.objects.new('Cylinder.028', me_cylinder_015)
ob_cylinder_029 = bpy.data.objects.new('Cylinder.029', me_cylinder_015)
ob_cylinder_030 = bpy.data.objects.new('Cylinder.030', me_cylinder_015)
ob_cylinder_031 = bpy.data.objects.new('Cylinder.031', me_cylinder_015)
ob_cylinder_032 = bpy.data.objects.new('Cylinder.032', me_cylinder_015)
ob_cylinder_033 = bpy.data.objects.new('Cylinder.033', me_cylinder_015)
ob_torus_005 = bpy.data.objects.new('Torus.005', me_torus_002)
ob_cube_021 = bpy.data.objects.new('Cube.021', me_cube_019)
ob_cylinder_034 = bpy.data.objects.new('Cylinder.034', me_cylinder_016)
ob_cylinder_035 = bpy.data.objects.new('Cylinder.035', me_cylinder_017)
ob_cylinder_036 = bpy.data.objects.new('Cylinder.036', me_cylinder_018)
ob_cylinder_037 = bpy.data.objects.new('Cylinder.037', me_cylinder_018)
ob_icosphere_012 = bpy.data.objects.new('Icosphere.012', me_icosphere_012)
ob_icosphere_013 = bpy.data.objects.new('Icosphere.013', me_icosphere_012)
ob_sun = bpy.data.objects.new('Sun', light_sun)

# ---- transforms, parenting, visibility, modifiers, constraints
ob_cylinder_028.location = (-1.1, -0.09303, 0.7891)
ob_cylinder_028.rotation_euler = (12.56, 4.499e-17, -4.605e-18)
ob_cylinder_028.scale = (0.7859, 0.583, 0.745)
ob_cylinder_029.location = (-0.6733, -0.09238, 0.9835)
ob_cylinder_029.rotation_euler = (12.56, 4.499e-17, -4.605e-18)
ob_cylinder_029.scale = (0.7859, 0.583, 0.8911)
ob_cylinder_030.location = (-1.755, -0.09221, 1.033)
ob_cylinder_030.rotation_euler = (12.56, 4.499e-17, -4.605e-18)
ob_cylinder_030.scale = (0.7859, 0.583, 0.9982)
ob_cylinder_031.location = (0.3014, -0.09211, 1.063)
ob_cylinder_031.rotation_euler = (12.56, 4.499e-17, -4.605e-18)
ob_cylinder_031.scale = (0.7859, 0.583, 0.9982)
ob_cylinder_032.location = (0.759, -0.0923, 1.008)
ob_cylinder_032.rotation_euler = (12.56, 4.499e-17, -4.605e-18)
ob_cylinder_032.scale = (0.7859, 0.583, 0.8911)
ob_cylinder_033.location = (1.227, -0.09295, 0.8132)
ob_cylinder_033.rotation_euler = (12.56, 4.499e-17, -4.605e-18)
ob_cylinder_033.scale = (0.7859, 0.583, 0.745)
ob_torus_005.location = (0.06359, -0.08264, 1.341)
ob_torus_005.rotation_euler = (2.396e-05, 14.13, -1.571)
ob_cube_021.location = (0.05509, -0.09666, -0.1955)
ob_cube_021.rotation_euler = (12.56, 4.499e-17, -4.605e-18)
ob_cube_021.scale = (1.938, -0.1148, 0.2869)
ob_cylinder_034.location = (1.846, -0.09221, 1.033)
ob_cylinder_034.rotation_euler = (12.56, 4.499e-17, -4.605e-18)
ob_cylinder_034.scale = (0.7859, 0.583, 0.9982)
ob_cylinder_035.location = (-0.209, -0.09221, 1.033)
ob_cylinder_035.rotation_euler = (12.56, 4.499e-17, -4.605e-18)
ob_cylinder_035.scale = (0.7859, 0.583, 0.9982)
ob_cylinder_036.location = (-1.755, -0.08863, 2.104)
ob_cylinder_036.rotation_euler = (12.56, 4.499e-17, -4.605e-18)
ob_cylinder_036.scale = (0.861, 0.6388, 0.1861)
ob_cylinder_037.location = (1.842, -0.08863, 2.104)
ob_cylinder_037.rotation_euler = (12.56, 4.499e-17, -4.605e-18)
ob_cylinder_037.scale = (0.861, 0.6388, 0.1861)
ob_icosphere_012.location = (-1.764, -0.07217, 2.302)
ob_icosphere_012.rotation_euler = (12.56, 4.499e-17, -4.605e-18)
ob_icosphere_013.location = (1.839, -0.08055, 2.302)
ob_icosphere_013.rotation_euler = (12.56, 4.499e-17, -4.605e-18)
ob_sun.location = (47.05, -16.87, 34.45)
ob_sun.rotation_euler = (1.134, 10.57, -1.722)

# ---- collection membership
col_fence.objects.link(ob_cylinder_028)
col_fence.objects.link(ob_cylinder_029)
col_fence.objects.link(ob_cylinder_030)
col_fence.objects.link(ob_cylinder_031)
col_fence.objects.link(ob_cylinder_032)
col_fence.objects.link(ob_cylinder_033)
col_fence.objects.link(ob_torus_005)
col_fence.objects.link(ob_cube_021)
col_fence.objects.link(ob_cylinder_034)
col_fence.objects.link(ob_cylinder_035)
col_fence.objects.link(ob_cylinder_036)
col_fence.objects.link(ob_cylinder_037)
col_fence.objects.link(ob_icosphere_012)
col_fence.objects.link(ob_icosphere_013)
col_fence.objects.link(ob_sun)

# ---- scene / render settings (as saved in the file)
scene.frame_start = 1; scene.frame_end = 250; scene.frame_set(1)
scene.render.engine = 'BLENDER_EEVEE_NEXT'
scene.cycles.use_denoising = False
scene.cycles.samples = 128
scene.cycles.sampling_pattern = 'TABULATED_SOBOL'
scene.cycles.use_adaptive_sampling = False
scene.cycles.use_light_tree = False
scene.view_settings.view_transform = 'Filmic'
bpy.context.view_layer.update()

# ---- added for rendering (the .blend has no active camera): camera
cam_auto = bpy.data.cameras.new('AutoCamera')
cam_auto.lens = 50.0
cam_auto.sensor_width = 36.0
cam_auto.clip_end = 1000.0
ob_auto_camera = bpy.data.objects.new('AutoCamera', cam_auto)
scene.collection.objects.link(ob_auto_camera)
ob_auto_camera.location = (4.59522, -5.54616, 4.64134)
ob_auto_camera.rotation_euler = (1.09748, -7.21219e-08, 0.694738)
scene.camera = ob_auto_camera
bpy.context.view_layer.update()

